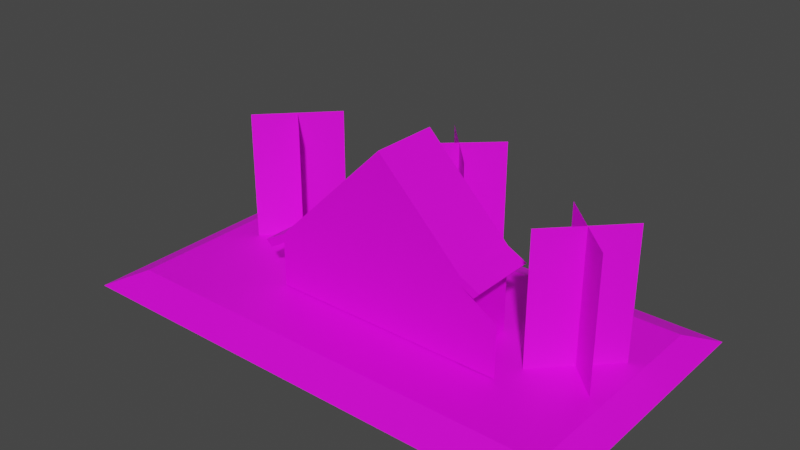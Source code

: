 # Source: FG_xmas_special_2021.blend  (saved by Blender 2.83.18; exported with 4.5.12 LTS)
import bpy
from mathutils import Matrix  # noqa: F401  (used for matrix-valued properties, if any)

bpy.ops.wm.read_factory_settings(use_empty=True)
scene = bpy.context.scene
scene.name = 'Scene'

# ---- collections
col_collection_1_000 = bpy.data.collections.new('Collection 1.000'); scene.collection.children.link(col_collection_1_000)

# ---- images (referenced by path relative to the original .blend; pixels are not part of the script)
import os
ASSET_DIR = os.environ.get("B2B_ASSET_DIR", "")  # directory of the original .blend (textures are referenced by path, not embedded)
HERE = os.path.dirname(os.path.abspath(__file__))  # packed textures are extracted next to this script under _unpacked/

def load_image(name, relpath, width, height, colorspace="sRGB"):
    """Load a texture the original file referenced (path relative to the .blend, or extracted next to this script)."""
    p = next((c for c in (os.path.join(HERE, relpath), os.path.join(ASSET_DIR, relpath)) if relpath and os.path.exists(c)), "")
    if p:
        img = bpy.data.images.load(p, check_existing=True)
        img.name = name
    else:  # same state as the original file: an image datablock whose file is absent (Cycles renders it pink)
        img = bpy.data.images.new(name, width, height)
        img.source = "FILE"
        img.filepath = "//" + (relpath or name)
    img.colorspace_settings.name = colorspace
    return img
img_snow_tracks_63988_640_jpg = load_image('snow-tracks-63988_640.jpg', 'snow-tracks-63988_640.jpg', 1024, 1024, 'sRGB')
img_crib_1075238_640_png = load_image('crib-1075238_640.png', 'crib-1075238_640.png', 1024, 1024, 'sRGB')
img_christmas_tree_6693314_640_png = load_image('christmas-tree-6693314_640.png', 'christmas-tree-6693314_640.png', 1024, 1024, 'sRGB')

# ---- materials (node trees are filled in below, after node groups)
mat_material_008 = bpy.data.materials.new('Material.008')
mat_material_008.use_transparent_shadow = False
mat_material_003 = bpy.data.materials.new('Material.003')
mat_material_003.alpha_threshold = 0.3611
mat_material_003.use_transparent_shadow = False
mat_material_005 = bpy.data.materials.new('Material.005')
mat_material_005.use_transparent_shadow = False
mat_material_004 = bpy.data.materials.new('Material.004')
mat_material_004.alpha_threshold = 0.1806
mat_material_004.use_transparent_shadow = False
mat_material_010 = bpy.data.materials.new('Material.010')
mat_material_010.use_transparent_shadow = False
mat_material_009 = bpy.data.materials.new('Material.009')
mat_material_009.alpha_threshold = 0.1806
mat_material_009.use_transparent_shadow = False
mat_material_012 = bpy.data.materials.new('Material.012')
mat_material_012.use_transparent_shadow = False
mat_material_011 = bpy.data.materials.new('Material.011')
mat_material_011.alpha_threshold = 0.1806
mat_material_011.use_transparent_shadow = False

# ---- material node trees
mat_material_008.use_nodes = True; mat_material_008.node_tree.nodes.clear()
_N = mat_material_008.node_tree.nodes; _L = mat_material_008.node_tree.links
n0 = _N.new('ShaderNodeBsdfPrincipled'); n0.name = 'Principled BSDF'; n0.location = (271, 300)
n0.distribution = 'GGX'
n0.subsurface_method = 'BURLEY'
n0.inputs[3].default_value = 1.45
n0.inputs[27].default_value = (0.0, 0.0, 0.0, 1.0)
n0.inputs[28].default_value = 1.0
n1 = _N.new('ShaderNodeOutputMaterial'); n1.name = 'Material Output'; n1.location = (561, 300)
n2 = _N.new('ShaderNodeTexImage'); n2.name = 'Image Texture'; n2.location = (-234, 204)
n2.image = img_snow_tracks_63988_640_jpg
_L.new(n0.outputs[0], n1.inputs[0])
_L.new(n2.outputs[0], n0.inputs[0])
n1.is_active_output = True
mat_material_003.use_nodes = True; mat_material_003.node_tree.nodes.clear()
_N = mat_material_003.node_tree.nodes; _L = mat_material_003.node_tree.links
n0 = _N.new('ShaderNodeOutputMaterial'); n0.name = 'Material Output'; n0.location = (642, 282)
n1 = _N.new('ShaderNodeBsdfPrincipled'); n1.name = 'Principled BSDF.001'; n1.location = (385, 313)
n1.distribution = 'GGX'
n1.subsurface_method = 'BURLEY'
n1.inputs[3].default_value = 1.45
n1.inputs[27].default_value = (0.0, 0.0, 0.0, 1.0)
n1.inputs[28].default_value = 1.0
n2 = _N.new('ShaderNodeTexImage'); n2.name = 'Image Texture'; n2.location = (95, 293)
n2.image = img_crib_1075238_640_png
_L.new(n1.outputs[0], n0.inputs[0])
_L.new(n2.outputs[0], n1.inputs[0])
n0.is_active_output = True
mat_material_005.use_nodes = True; mat_material_005.node_tree.nodes.clear()
_N = mat_material_005.node_tree.nodes; _L = mat_material_005.node_tree.links
n0 = _N.new('ShaderNodeOutputMaterial'); n0.name = 'Material Output'; n0.location = (708, 279)
n1 = _N.new('ShaderNodeBsdfPrincipled'); n1.name = 'Principled BSDF.001'; n1.location = (488, 307)
n1.distribution = 'GGX'
n1.subsurface_method = 'BURLEY'
n1.inputs[3].default_value = 1.45
n1.inputs[27].default_value = (0.0, 0.0, 0.0, 1.0)
n1.inputs[28].default_value = 1.0
n2 = _N.new('ShaderNodeTexImage'); n2.name = 'Image Texture'; n2.location = (198, 287)
n2.image = img_christmas_tree_6693314_640_png
_L.new(n1.outputs[0], n0.inputs[0])
_L.new(n2.outputs[0], n1.inputs[0])
n0.is_active_output = True
mat_material_004.use_nodes = True; mat_material_004.node_tree.nodes.clear()
_N = mat_material_004.node_tree.nodes; _L = mat_material_004.node_tree.links
n0 = _N.new('ShaderNodeOutputMaterial'); n0.name = 'Material Output'; n0.location = (708, 279)
n1 = _N.new('ShaderNodeBsdfPrincipled'); n1.name = 'Principled BSDF.001'; n1.location = (488, 307)
n1.distribution = 'GGX'
n1.subsurface_method = 'BURLEY'
n1.inputs[3].default_value = 1.45
n1.inputs[27].default_value = (0.0, 0.0, 0.0, 1.0)
n1.inputs[28].default_value = 1.0
n2 = _N.new('ShaderNodeTexImage'); n2.name = 'Image Texture'; n2.location = (198, 287)
n2.image = img_christmas_tree_6693314_640_png
_L.new(n1.outputs[0], n0.inputs[0])
_L.new(n2.outputs[0], n1.inputs[0])
n0.is_active_output = True
mat_material_010.use_nodes = True; mat_material_010.node_tree.nodes.clear()
_N = mat_material_010.node_tree.nodes; _L = mat_material_010.node_tree.links
n0 = _N.new('ShaderNodeOutputMaterial'); n0.name = 'Material Output'; n0.location = (708, 279)
n1 = _N.new('ShaderNodeBsdfPrincipled'); n1.name = 'Principled BSDF.001'; n1.location = (488, 307)
n1.distribution = 'GGX'
n1.subsurface_method = 'BURLEY'
n1.inputs[3].default_value = 1.45
n1.inputs[27].default_value = (0.0, 0.0, 0.0, 1.0)
n1.inputs[28].default_value = 1.0
n2 = _N.new('ShaderNodeTexImage'); n2.name = 'Image Texture'; n2.location = (198, 287)
n2.image = img_christmas_tree_6693314_640_png
_L.new(n1.outputs[0], n0.inputs[0])
_L.new(n2.outputs[0], n1.inputs[0])
n0.is_active_output = True
mat_material_009.use_nodes = True; mat_material_009.node_tree.nodes.clear()
_N = mat_material_009.node_tree.nodes; _L = mat_material_009.node_tree.links
n0 = _N.new('ShaderNodeOutputMaterial'); n0.name = 'Material Output'; n0.location = (708, 279)
n1 = _N.new('ShaderNodeBsdfPrincipled'); n1.name = 'Principled BSDF'; n1.location = (488, 307)
n1.distribution = 'GGX'
n1.subsurface_method = 'BURLEY'
n1.inputs[2].default_value = 0.0
n1.inputs[3].default_value = 1.45
n1.inputs[27].default_value = (0.0, 0.0, 0.0, 1.0)
n1.inputs[28].default_value = 1.0
n2 = _N.new('ShaderNodeTexImage'); n2.name = 'Image Texture'; n2.location = (198, 287)
n2.image = img_christmas_tree_6693314_640_png
_L.new(n1.outputs[0], n0.inputs[0])
_L.new(n2.outputs[0], n1.inputs[0])
n0.is_active_output = True
mat_material_012.use_nodes = True; mat_material_012.node_tree.nodes.clear()
_N = mat_material_012.node_tree.nodes; _L = mat_material_012.node_tree.links
n0 = _N.new('ShaderNodeOutputMaterial'); n0.name = 'Material Output'; n0.location = (708, 279)
n1 = _N.new('ShaderNodeBsdfPrincipled'); n1.name = 'Principled BSDF.001'; n1.location = (488, 307)
n1.distribution = 'GGX'
n1.subsurface_method = 'BURLEY'
n1.inputs[3].default_value = 1.45
n1.inputs[27].default_value = (0.0, 0.0, 0.0, 1.0)
n1.inputs[28].default_value = 1.0
n2 = _N.new('ShaderNodeTexImage'); n2.name = 'Image Texture'; n2.location = (198, 287)
n2.image = img_christmas_tree_6693314_640_png
_L.new(n1.outputs[0], n0.inputs[0])
_L.new(n2.outputs[0], n1.inputs[0])
n0.is_active_output = True
mat_material_011.use_nodes = True; mat_material_011.node_tree.nodes.clear()
_N = mat_material_011.node_tree.nodes; _L = mat_material_011.node_tree.links
n0 = _N.new('ShaderNodeOutputMaterial'); n0.name = 'Material Output'; n0.location = (708, 279)
n1 = _N.new('ShaderNodeBsdfPrincipled'); n1.name = 'Principled BSDF.001'; n1.location = (488, 307)
n1.distribution = 'GGX'
n1.subsurface_method = 'BURLEY'
n1.inputs[3].default_value = 1.45
n1.inputs[27].default_value = (0.0, 0.0, 0.0, 1.0)
n1.inputs[28].default_value = 1.0
n2 = _N.new('ShaderNodeTexImage'); n2.name = 'Image Texture'; n2.location = (198, 287)
n2.image = img_christmas_tree_6693314_640_png
_L.new(n1.outputs[0], n0.inputs[0])
_L.new(n2.outputs[0], n1.inputs[0])
n0.is_active_output = True

# ---- world
world_world = bpy.data.worlds.new('World'); scene.world = world_world
world_world.use_nodes = True; world_world.node_tree.nodes.clear()
_N = world_world.node_tree.nodes; _L = world_world.node_tree.links
n0 = _N.new('ShaderNodeOutputWorld'); n0.name = 'World Output'; n0.location = (300, 300)
n1 = _N.new('ShaderNodeBackground'); n1.name = 'Background'; n1.location = (10, 300)
n1.inputs[0].default_value = (0.05088, 0.05088, 0.05088, 1.0)
_L.new(n1.outputs[0], n0.inputs[0])
n0.is_active_output = True
world_world.color = (0.05088, 0.05088, 0.05088)
world_world.use_sun_shadow = False
world_world.sun_shadow_jitter_overblur = 0.0

# ---- meshes
me_cube_001 = bpy.data.meshes.new('Cube.001')
me_cube_001.from_pydata([(-1.116, -1.305, -0.02296), (-1.0, -1.0, 1.0), (-1.116, 1.265, -0.02296), (-1.0, 1.0, 1.0), (1.116, -1.305, -0.02296), (1.0, -1.0, 1.0), (1.116, 1.265, -0.02296), (1.0, 1.0, 1.0)], [], [(0, 1, 3, 2), (2, 3, 7, 6), (6, 7, 5, 4), (4, 5, 1, 0), (2, 6, 4, 0), (7, 3, 1, 5)])
_uv = me_cube_001.uv_layers.new(name='UVMap')
_uv.uv.foreach_set('vector', [0.375, 0.0, 0.625, 0.0, 0.625, 0.25, 0.375, 0.25, 0.375, 0.25, 0.625, 0.25, 0.625, 0.5, 0.375, 0.5, 0.375, 0.5, 0.625, 0.5, 0.625, 0.75, 0.375, 0.75, 0.375, 0.75, 0.625, 0.75, 0.625, 1.0, 0.375, 1.0, 0.125, 0.5, 0.375, 0.5, 0.375, 0.75, 0.125, 0.75, 0.1056, 0.009106, 0.05668, 0.5463, 0.8388, 0.5471, 0.8606, -0.0001472])
me_cube_001.materials.append(mat_material_008)
me_cube_001.use_remesh_fix_poles = True
me_cube_001.use_remesh_preserve_attributes = False
me_cube_001.use_mirror_vertex_groups = False
me_cube_001.update()
me_cube_002 = bpy.data.meshes.new('Cube.002')
me_cube_002.from_pydata([(-1.0, -1.0, -1.0), (-1.0, -1.0, 1.0), (-1.0, 1.0, -1.0), (-1.0, 1.0, 1.0), (1.0, -1.0, -1.0), (1.0, -1.0, 2.344), (1.0, 1.0, -1.0), (1.0, 1.0, 2.344), (-1.0, -1.0, 1.404), (-1.0, 1.0, 1.404), (1.0, 1.0, 2.711), (1.0, -1.0, 2.711), (0.0, 1.0, -1.0), (0.0, 1.0, 2.404), (0.0, -1.0, -1.0), (0.0, -1.0, 1.0), (0.1498, 1.0, 6.53), (0.1498, -1.0, 6.53), (-1.168, -1.0, 0.5495), (-1.168, 1.0, 0.5495), (-1.234, -1.0, 0.8225), (-1.234, 1.0, 0.8225), (1.138, 1.0, 2.003), (1.138, -1.0, 2.003), (1.193, 1.0, 2.276), (1.193, -1.0, 2.276), (1.372, -1.0, -1.0), (1.372, -1.0, 1.324)], [], [(0, 1, 3, 2), (12, 13, 7, 6), (6, 7, 5, 4), (14, 15, 1, 0), (12, 6, 4, 14), (13, 3, 9, 16), (16, 9, 8, 17), (11, 5, 23, 25), (9, 3, 19, 21), (15, 5, 11, 17), (1, 15, 17, 8), (10, 16, 17, 11), (7, 13, 16, 10), (2, 12, 14, 0), (4, 5, 15, 14), (2, 3, 13, 12), (19, 18, 20, 21), (8, 9, 21, 20), (1, 8, 20, 18), (3, 1, 18, 19), (23, 22, 24, 25), (10, 11, 25, 24), (5, 7, 22, 23), (7, 10, 24, 22), (5, 4, 26, 27)])
_uv = me_cube_002.uv_layers.new(name='UVMap')
_uv.uv.foreach_set('vector', [0.5651, 0.3149, 0.5702, 0.536, 0.4583, 0.5426, 0.4611, 0.3169, 0.6441, 0.4095, 0.6447, 0.5206, 0.3586, 0.546, 0.3427, 0.3994, 0.5826, 0.391, 0.5826, 0.8141, 0.4174, 0.8141, 0.4174, 0.391, 0.5792, 0.07496, 0.5863, 0.2747, 0.1753, 0.2698, 0.1755, 0.05922, 0.25, 0.5, 0.375, 0.5, 0.375, 0.75, 0.25, 0.75, 0.6038, 0.6816, 0.744, 0.6442, 0.7509, 0.7211, 0.5872, 0.9432, 0.4898, 0.91, 0.2119, 0.4478, 0.2899, 0.4606, 0.5804, 0.9443, 0.625, 0.75, 0.625, 0.75, 0.625, 0.75, 0.625, 0.75, 0.625, 0.25, 0.625, 0.25, 0.625, 0.25, 0.625, 0.25, 0.5872, 0.2779, 0.8613, 0.4885, 0.8641, 0.516, 0.5984, 0.9412, 0.1797, 0.279, 0.5842, 0.2814, 0.5898, 0.9543, 0.1763, 0.4023, 0.3367, 0.5469, 0.5795, 0.9243, 0.4944, 0.8955, 0.255, 0.5259, 0.7877, 0.6237, 0.4895, 0.651, 0.5461, 0.8724, 0.7296, 0.7017, 0.125, 0.5, 0.25, 0.5, 0.25, 0.75, 0.125, 0.75, 0.8578, 0.08333, 0.8625, 0.4829, 0.5781, 0.2745, 0.5781, 0.07595, 0.8283, 0.4007, 0.8285, 0.5047, 0.6447, 0.5206, 0.6441, 0.4095, 0.5127, 0.7918, 0.6764, 0.7939, 0.6748, 0.756, 0.5096, 0.7516, 0.2484, 0.4521, 0.1969, 0.4409, 0.06563, 0.2707, 0.1141, 0.2772, 0.1938, 0.3735, 0.1734, 0.3972, 0.1016, 0.2884, 0.1203, 0.2671, 0.625, 0.25, 0.625, 0.0, 0.625, 0.0, 0.625, 0.25, 0.5032, 0.7623, 0.4937, 0.5375, 0.5218, 0.5352, 0.5298, 0.7598, 0.2988, 0.6048, 0.3994, 0.647, 0.3309, 0.5364, 0.2496, 0.524, 0.625, 0.75, 0.625, 0.5, 0.625, 0.5, 0.625, 0.75, 0.625, 0.5, 0.625, 0.5, 0.625, 0.5, 0.625, 0.5, 0.8692, 0.4627, 0.8633, 0.06481, 0.9873, 0.06481, 0.9863, 0.3495])
me_cube_002.materials.append(mat_material_003)
me_cube_002.use_remesh_fix_poles = True
me_cube_002.use_remesh_preserve_attributes = False
me_cube_002.use_mirror_vertex_groups = False
me_cube_002.update()
me_plane_003 = bpy.data.meshes.new('Plane.003')
me_plane_003.from_pydata([(-1.0, -1.0, 0.0), (1.0, -1.0, 0.0), (-1.0, 1.0, 0.0), (1.0, 1.0, 0.0)], [], [(0, 1, 3, 2)])
_uv = me_plane_003.uv_layers.new(name='UVMap')
_uv.uv.foreach_set('vector', [0.7733, 0.9592, 0.2064, 0.9592, 0.2063, 0.1424, 0.7733, 0.1424])
me_plane_003.materials.append(mat_material_005)
me_plane_003.use_remesh_fix_poles = True
me_plane_003.use_remesh_preserve_attributes = False
me_plane_003.use_mirror_vertex_groups = False
me_plane_003.update()
me_plane_002 = bpy.data.meshes.new('Plane.002')
me_plane_002.from_pydata([(-1.0, -1.0, 0.0), (1.0, -1.0, 0.0), (-1.0, 1.0, 0.0), (1.0, 1.0, 0.0)], [], [(0, 1, 3, 2)])
_uv = me_plane_002.uv_layers.new(name='UVMap')
_uv.uv.foreach_set('vector', [0.7733, 0.9592, 0.2064, 0.9592, 0.2063, 0.1424, 0.7733, 0.1424])
me_plane_002.materials.append(mat_material_004)
me_plane_002.use_remesh_fix_poles = True
me_plane_002.use_remesh_preserve_attributes = False
me_plane_002.use_mirror_vertex_groups = False
me_plane_002.update()
me_plane_007 = bpy.data.meshes.new('Plane.007')
me_plane_007.from_pydata([(-1.0, -1.0, 0.0), (1.0, -1.0, 0.0), (-1.0, 1.0, 0.0), (1.0, 1.0, 0.0)], [], [(0, 1, 3, 2)])
_uv = me_plane_007.uv_layers.new(name='UVMap')
_uv.uv.foreach_set('vector', [0.7733, 0.9592, 0.2064, 0.9592, 0.2063, 0.1424, 0.7733, 0.1424])
me_plane_007.materials.append(mat_material_010)
me_plane_007.use_remesh_fix_poles = True
me_plane_007.use_remesh_preserve_attributes = False
me_plane_007.use_mirror_vertex_groups = False
me_plane_007.update()
me_plane_006 = bpy.data.meshes.new('Plane.006')
me_plane_006.from_pydata([(-1.0, -1.0, 0.0), (1.0, -1.0, 0.0), (-1.0, 1.0, 0.0), (1.0, 1.0, 0.0)], [], [(0, 1, 3, 2)])
_uv = me_plane_006.uv_layers.new(name='UVMap')
_uv.uv.foreach_set('vector', [0.7733, 0.9592, 0.2064, 0.9592, 0.2063, 0.1424, 0.7733, 0.1424])
me_plane_006.materials.append(mat_material_009)
me_plane_006.use_remesh_fix_poles = True
me_plane_006.use_remesh_preserve_attributes = False
me_plane_006.use_mirror_vertex_groups = False
me_plane_006.update()
me_plane_009 = bpy.data.meshes.new('Plane.009')
me_plane_009.from_pydata([(-1.0, -1.0, 0.0), (1.0, -1.0, 0.0), (-1.0, 1.0, 0.0), (1.0, 1.0, 0.0)], [], [(0, 1, 3, 2)])
_uv = me_plane_009.uv_layers.new(name='UVMap')
_uv.uv.foreach_set('vector', [0.7733, 0.9592, 0.2064, 0.9592, 0.2063, 0.1424, 0.7733, 0.1424])
me_plane_009.materials.append(mat_material_012)
me_plane_009.use_remesh_fix_poles = True
me_plane_009.use_remesh_preserve_attributes = False
me_plane_009.use_mirror_vertex_groups = False
me_plane_009.update()
me_plane_008 = bpy.data.meshes.new('Plane.008')
me_plane_008.from_pydata([(-1.0, -1.0, 0.0), (1.0, -1.0, 0.0), (-1.0, 1.0, 0.0), (1.0, 1.0, 0.0)], [], [(0, 1, 3, 2)])
_uv = me_plane_008.uv_layers.new(name='UVMap')
_uv.uv.foreach_set('vector', [0.7733, 0.9592, 0.2064, 0.9592, 0.2063, 0.1424, 0.7733, 0.1424])
me_plane_008.materials.append(mat_material_011)
me_plane_008.use_remesh_fix_poles = True
me_plane_008.use_remesh_preserve_attributes = False
me_plane_008.use_mirror_vertex_groups = False
me_plane_008.update()

# ---- objects
ob_groundbase = bpy.data.objects.new('GroundBase', me_cube_001)
ob_stable = bpy.data.objects.new('Stable', me_cube_002)
ob_xmastreeplane01 = bpy.data.objects.new('xmasTreePlane01', me_plane_003)
ob_xmastreeplane02 = bpy.data.objects.new('xmasTreePlane02', me_plane_002)
ob_xmastreeplane01_001 = bpy.data.objects.new('xmasTreePlane01.001', me_plane_007)
ob_xmastreeplane02_001 = bpy.data.objects.new('xmasTreePlane02.001', me_plane_006)
ob_xmastreeplane01_002 = bpy.data.objects.new('xmasTreePlane01.002', me_plane_009)
ob_xmastreeplane02_002 = bpy.data.objects.new('xmasTreePlane02.002', me_plane_008)

# ---- transforms, parenting, visibility, modifiers, constraints
ob_groundbase.location = (0.0, 0.6422, 0.0)
ob_groundbase.scale = (10.0, 5.0, 0.5)
ob_groundbase.lineart.crease_threshold = 0.0
ob_stable.location = (0.0, 0.0, 1.54)
ob_stable.scale = (4.5, 1.5, 1.0)
ob_stable.lineart.crease_threshold = 0.0
ob_xmastreeplane01.location = (7.975, 1.181, 3.357)
ob_xmastreeplane01.rotation_euler = (1.571, -3.142, 3.945)
ob_xmastreeplane01.scale = (2.0, 3.0, 1.0)
ob_xmastreeplane01.lineart.crease_threshold = 0.0
ob_xmastreeplane02.location = (7.975, 1.181, 3.357)
ob_xmastreeplane02.rotation_euler = (1.571, -3.142, 5.516)
ob_xmastreeplane02.scale = (2.0, 3.0, 1.0)
ob_xmastreeplane02.lineart.crease_threshold = 0.0
ob_xmastreeplane01_001.location = (-7.307, 2.371, 3.381)
ob_xmastreeplane01_001.rotation_euler = (1.571, -3.142, 3.945)
ob_xmastreeplane01_001.scale = (2.0, 3.0, 1.0)
ob_xmastreeplane01_001.lineart.crease_threshold = 0.0
ob_xmastreeplane02_001.location = (-7.307, 2.371, 3.381)
ob_xmastreeplane02_001.rotation_euler = (1.571, -3.142, 5.516)
ob_xmastreeplane02_001.scale = (2.0, 3.0, 1.0)
ob_xmastreeplane02_001.lineart.crease_threshold = 0.0
ob_xmastreeplane01_002.location = (0.01367, 4.303, 3.331)
ob_xmastreeplane01_002.rotation_euler = (1.571, -3.142, 8.6)
ob_xmastreeplane01_002.scale = (2.0, 3.0, 1.0)
ob_xmastreeplane01_002.lineart.crease_threshold = 0.0
ob_xmastreeplane02_002.location = (0.01367, 4.303, 3.331)
ob_xmastreeplane02_002.rotation_euler = (1.571, -3.142, 10.17)
ob_xmastreeplane02_002.scale = (2.0, 3.0, 1.0)
ob_xmastreeplane02_002.lineart.crease_threshold = 0.0

# ---- collection membership
col_collection_1_000.objects.link(ob_groundbase)
col_collection_1_000.objects.link(ob_stable)
col_collection_1_000.objects.link(ob_xmastreeplane01)
col_collection_1_000.objects.link(ob_xmastreeplane02)
col_collection_1_000.objects.link(ob_xmastreeplane01_001)
col_collection_1_000.objects.link(ob_xmastreeplane02_001)
col_collection_1_000.objects.link(ob_xmastreeplane01_002)
col_collection_1_000.objects.link(ob_xmastreeplane02_002)

# ---- scene / render settings (as saved in the file)
scene.frame_start = 1; scene.frame_end = 250; scene.frame_set(4)
scene.render.engine = 'BLENDER_EEVEE_NEXT'
scene.cycles.samples = 128
scene.cycles.sampling_pattern = 'TABULATED_SOBOL'
scene.cycles.use_adaptive_sampling = False
scene.cycles.use_light_tree = False
scene.view_settings.view_transform = 'Filmic'
bpy.context.view_layer.update()

# ---- added for rendering (the .blend has no active camera and no usable light): camera, sun
cam_auto = bpy.data.cameras.new('AutoCamera')
cam_auto.lens = 50.0
cam_auto.sensor_width = 36.0
cam_auto.clip_end = 1000.0
ob_auto_camera = bpy.data.objects.new('AutoCamera', cam_auto)
scene.collection.objects.link(ob_auto_camera)
ob_auto_camera.location = (24.9834, -29.4376, 24.0161)
ob_auto_camera.rotation_euler = (1.09748, -7.21219e-08, 0.694738)
scene.camera = ob_auto_camera
light_auto_sun = bpy.data.lights.new('AutoSun', 'SUN')
light_auto_sun.energy = 3.0
light_auto_sun.angle = 0.0523599
ob_auto_sun = bpy.data.objects.new('AutoSun', light_auto_sun)
scene.collection.objects.link(ob_auto_sun)
ob_auto_sun.rotation_euler = (0.872665, 0.174533, 0.523599)
bpy.context.view_layer.update()
